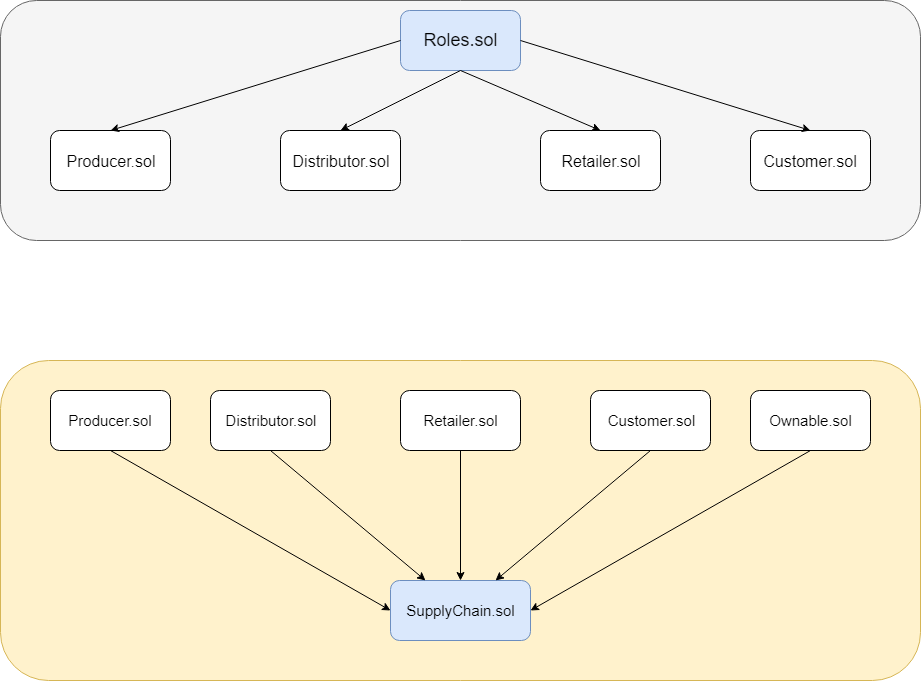

The diagram above was exported from draw.io. Its source (the exported page's mxGraphModel, read from the mxfile embedded in the PNG):
<mxGraphModel dx="1010" dy="501" grid="1" gridSize="10" guides="1" tooltips="1" connect="1" arrows="1" fold="1" page="1" pageScale="1" pageWidth="1700" pageHeight="1100" math="0" shadow="0">
  <root>
    <mxCell id="0" />
    <mxCell id="1" parent="0" />
    <mxCell id="uD7Ob_I1lM0DJGziV2rJ-1" value="" style="rounded=1;whiteSpace=wrap;html=1;fillColor=#f5f5f5;strokeColor=#666666;fontColor=#333333;" vertex="1" parent="1">
      <mxGeometry x="80" y="40" width="920" height="240" as="geometry" />
    </mxCell>
    <mxCell id="uD7Ob_I1lM0DJGziV2rJ-2" value="&lt;font style=&quot;font-size: 18px&quot;&gt;Roles.sol&lt;/font&gt;" style="rounded=1;whiteSpace=wrap;html=1;fillColor=#dae8fc;strokeColor=#6c8ebf;" vertex="1" parent="1">
      <mxGeometry x="480" y="50" width="120" height="60" as="geometry" />
    </mxCell>
    <mxCell id="uD7Ob_I1lM0DJGziV2rJ-3" value="&lt;font style=&quot;font-size: 16px&quot;&gt;Producer.sol&lt;/font&gt;" style="rounded=1;whiteSpace=wrap;html=1;" vertex="1" parent="1">
      <mxGeometry x="130" y="170" width="120" height="60" as="geometry" />
    </mxCell>
    <mxCell id="uD7Ob_I1lM0DJGziV2rJ-4" value="&lt;font style=&quot;font-size: 16px&quot;&gt;Distributor.sol&lt;/font&gt;" style="rounded=1;whiteSpace=wrap;html=1;" vertex="1" parent="1">
      <mxGeometry x="360" y="170" width="120" height="60" as="geometry" />
    </mxCell>
    <mxCell id="uD7Ob_I1lM0DJGziV2rJ-5" value="&lt;font style=&quot;font-size: 16px&quot;&gt;Retailer.sol&lt;/font&gt;" style="rounded=1;whiteSpace=wrap;html=1;" vertex="1" parent="1">
      <mxGeometry x="620" y="170" width="120" height="60" as="geometry" />
    </mxCell>
    <mxCell id="uD7Ob_I1lM0DJGziV2rJ-6" value="&lt;font style=&quot;font-size: 16px&quot;&gt;Customer.sol&lt;/font&gt;" style="rounded=1;whiteSpace=wrap;html=1;" vertex="1" parent="1">
      <mxGeometry x="830" y="170" width="120" height="60" as="geometry" />
    </mxCell>
    <mxCell id="uD7Ob_I1lM0DJGziV2rJ-9" value="" style="endArrow=classic;html=1;entryX=0.5;entryY=0;entryDx=0;entryDy=0;exitX=0;exitY=0.5;exitDx=0;exitDy=0;" edge="1" parent="1" source="uD7Ob_I1lM0DJGziV2rJ-2" target="uD7Ob_I1lM0DJGziV2rJ-3">
      <mxGeometry width="50" height="50" relative="1" as="geometry">
        <mxPoint x="190" y="170" as="sourcePoint" />
        <mxPoint x="240" y="120" as="targetPoint" />
      </mxGeometry>
    </mxCell>
    <mxCell id="uD7Ob_I1lM0DJGziV2rJ-11" value="" style="endArrow=classic;html=1;entryX=0.5;entryY=0;entryDx=0;entryDy=0;exitX=0.5;exitY=1;exitDx=0;exitDy=0;" edge="1" parent="1" source="uD7Ob_I1lM0DJGziV2rJ-2" target="uD7Ob_I1lM0DJGziV2rJ-4">
      <mxGeometry width="50" height="50" relative="1" as="geometry">
        <mxPoint x="540" y="160" as="sourcePoint" />
        <mxPoint x="590" y="110" as="targetPoint" />
      </mxGeometry>
    </mxCell>
    <mxCell id="uD7Ob_I1lM0DJGziV2rJ-12" value="" style="endArrow=classic;html=1;entryX=0.5;entryY=0;entryDx=0;entryDy=0;" edge="1" parent="1" target="uD7Ob_I1lM0DJGziV2rJ-5">
      <mxGeometry width="50" height="50" relative="1" as="geometry">
        <mxPoint x="540" y="110" as="sourcePoint" />
        <mxPoint x="590" y="60" as="targetPoint" />
      </mxGeometry>
    </mxCell>
    <mxCell id="uD7Ob_I1lM0DJGziV2rJ-13" value="" style="endArrow=classic;html=1;entryX=0.5;entryY=0;entryDx=0;entryDy=0;" edge="1" parent="1" target="uD7Ob_I1lM0DJGziV2rJ-6">
      <mxGeometry width="50" height="50" relative="1" as="geometry">
        <mxPoint x="600" y="80" as="sourcePoint" />
        <mxPoint x="650" y="30" as="targetPoint" />
      </mxGeometry>
    </mxCell>
    <mxCell id="uD7Ob_I1lM0DJGziV2rJ-14" value="" style="rounded=1;whiteSpace=wrap;html=1;fillColor=#fff2cc;strokeColor=#d6b656;" vertex="1" parent="1">
      <mxGeometry x="80" y="400" width="920" height="320" as="geometry" />
    </mxCell>
    <mxCell id="uD7Ob_I1lM0DJGziV2rJ-15" value="&lt;font style=&quot;font-size: 15px&quot;&gt;Producer.sol&lt;/font&gt;" style="rounded=1;whiteSpace=wrap;html=1;" vertex="1" parent="1">
      <mxGeometry x="130" y="430" width="120" height="60" as="geometry" />
    </mxCell>
    <mxCell id="uD7Ob_I1lM0DJGziV2rJ-16" value="&lt;font style=&quot;font-size: 15px&quot;&gt;Distributor.sol&lt;/font&gt;" style="rounded=1;whiteSpace=wrap;html=1;" vertex="1" parent="1">
      <mxGeometry x="290" y="430" width="120" height="60" as="geometry" />
    </mxCell>
    <mxCell id="uD7Ob_I1lM0DJGziV2rJ-17" value="&lt;font style=&quot;font-size: 15px&quot;&gt;Retailer.sol&lt;/font&gt;" style="rounded=1;whiteSpace=wrap;html=1;" vertex="1" parent="1">
      <mxGeometry x="480" y="430" width="120" height="60" as="geometry" />
    </mxCell>
    <mxCell id="uD7Ob_I1lM0DJGziV2rJ-18" value="&lt;font style=&quot;font-size: 15px&quot;&gt;Customer.sol&lt;/font&gt;" style="rounded=1;whiteSpace=wrap;html=1;" vertex="1" parent="1">
      <mxGeometry x="670" y="430" width="120" height="60" as="geometry" />
    </mxCell>
    <mxCell id="uD7Ob_I1lM0DJGziV2rJ-19" value="&lt;font style=&quot;font-size: 15px&quot;&gt;Ownable.sol&lt;/font&gt;" style="rounded=1;whiteSpace=wrap;html=1;" vertex="1" parent="1">
      <mxGeometry x="830" y="430" width="120" height="60" as="geometry" />
    </mxCell>
    <mxCell id="uD7Ob_I1lM0DJGziV2rJ-20" value="&lt;font style=&quot;font-size: 15px&quot;&gt;SupplyChain.sol&lt;/font&gt;" style="rounded=1;whiteSpace=wrap;html=1;fillColor=#dae8fc;strokeColor=#6c8ebf;" vertex="1" parent="1">
      <mxGeometry x="470" y="620" width="140" height="60" as="geometry" />
    </mxCell>
    <mxCell id="uD7Ob_I1lM0DJGziV2rJ-21" value="" style="endArrow=classic;html=1;entryX=0;entryY=0.5;entryDx=0;entryDy=0;exitX=0.5;exitY=1;exitDx=0;exitDy=0;" edge="1" parent="1" source="uD7Ob_I1lM0DJGziV2rJ-15" target="uD7Ob_I1lM0DJGziV2rJ-20">
      <mxGeometry width="50" height="50" relative="1" as="geometry">
        <mxPoint x="180" y="540" as="sourcePoint" />
        <mxPoint x="230" y="490" as="targetPoint" />
      </mxGeometry>
    </mxCell>
    <mxCell id="uD7Ob_I1lM0DJGziV2rJ-22" value="" style="endArrow=classic;html=1;entryX=0.25;entryY=0;entryDx=0;entryDy=0;exitX=0.5;exitY=1;exitDx=0;exitDy=0;" edge="1" parent="1" source="uD7Ob_I1lM0DJGziV2rJ-16" target="uD7Ob_I1lM0DJGziV2rJ-20">
      <mxGeometry width="50" height="50" relative="1" as="geometry">
        <mxPoint x="350" y="540" as="sourcePoint" />
        <mxPoint x="400" y="490" as="targetPoint" />
      </mxGeometry>
    </mxCell>
    <mxCell id="uD7Ob_I1lM0DJGziV2rJ-23" value="" style="endArrow=classic;html=1;entryX=0.5;entryY=0;entryDx=0;entryDy=0;exitX=0.5;exitY=1;exitDx=0;exitDy=0;" edge="1" parent="1" source="uD7Ob_I1lM0DJGziV2rJ-17" target="uD7Ob_I1lM0DJGziV2rJ-20">
      <mxGeometry width="50" height="50" relative="1" as="geometry">
        <mxPoint x="500" y="540" as="sourcePoint" />
        <mxPoint x="550" y="490" as="targetPoint" />
      </mxGeometry>
    </mxCell>
    <mxCell id="uD7Ob_I1lM0DJGziV2rJ-24" value="" style="endArrow=classic;html=1;entryX=0.75;entryY=0;entryDx=0;entryDy=0;exitX=0.5;exitY=1;exitDx=0;exitDy=0;" edge="1" parent="1" source="uD7Ob_I1lM0DJGziV2rJ-18" target="uD7Ob_I1lM0DJGziV2rJ-20">
      <mxGeometry width="50" height="50" relative="1" as="geometry">
        <mxPoint x="690" y="540" as="sourcePoint" />
        <mxPoint x="740" y="490" as="targetPoint" />
      </mxGeometry>
    </mxCell>
    <mxCell id="uD7Ob_I1lM0DJGziV2rJ-25" value="" style="endArrow=classic;html=1;entryX=1;entryY=0.5;entryDx=0;entryDy=0;exitX=0.5;exitY=1;exitDx=0;exitDy=0;" edge="1" parent="1" source="uD7Ob_I1lM0DJGziV2rJ-19" target="uD7Ob_I1lM0DJGziV2rJ-20">
      <mxGeometry width="50" height="50" relative="1" as="geometry">
        <mxPoint x="890" y="540" as="sourcePoint" />
        <mxPoint x="940" y="490" as="targetPoint" />
      </mxGeometry>
    </mxCell>
  </root>
</mxGraphModel>